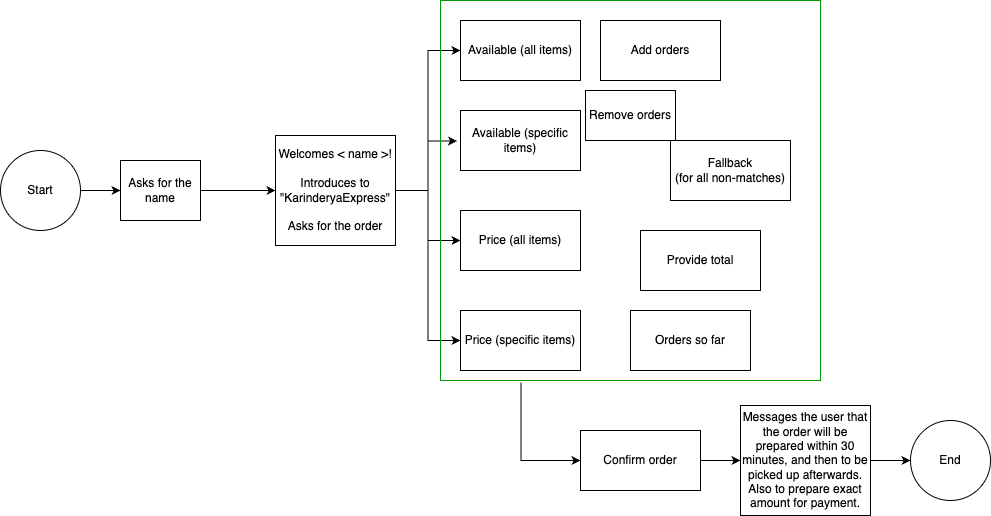

The diagram above was exported from draw.io. Its source (the exported page's mxGraphModel, read from the mxfile embedded in the PNG):
<mxGraphModel dx="1247" dy="636" grid="1" gridSize="10" guides="1" tooltips="1" connect="1" arrows="1" fold="1" page="1" pageScale="1" pageWidth="850" pageHeight="1100" math="0" shadow="0">
  <root>
    <mxCell id="0" />
    <mxCell id="1" parent="0" />
    <mxCell id="PaTegbLho28g4RymgYXO-7" value="" style="edgeStyle=orthogonalEdgeStyle;rounded=0;orthogonalLoop=1;jettySize=auto;html=1;" parent="1" source="PaTegbLho28g4RymgYXO-1" edge="1">
      <mxGeometry relative="1" as="geometry">
        <mxPoint x="150" y="280" as="targetPoint" />
      </mxGeometry>
    </mxCell>
    <mxCell id="PaTegbLho28g4RymgYXO-1" value="Start" style="ellipse;whiteSpace=wrap;html=1;aspect=fixed;" parent="1" vertex="1">
      <mxGeometry x="30" y="240" width="80" height="80" as="geometry" />
    </mxCell>
    <mxCell id="_Ldomcs8WoimqeL6SQEK-16" style="edgeStyle=orthogonalEdgeStyle;rounded=0;orthogonalLoop=1;jettySize=auto;html=1;entryX=0;entryY=0.5;entryDx=0;entryDy=0;strokeColor=#000000;" parent="1" source="PaTegbLho28g4RymgYXO-3" target="_Ldomcs8WoimqeL6SQEK-2" edge="1">
      <mxGeometry relative="1" as="geometry" />
    </mxCell>
    <mxCell id="_Ldomcs8WoimqeL6SQEK-17" style="edgeStyle=orthogonalEdgeStyle;rounded=0;orthogonalLoop=1;jettySize=auto;html=1;entryX=-0.029;entryY=0.508;entryDx=0;entryDy=0;entryPerimeter=0;strokeColor=#000000;" parent="1" source="PaTegbLho28g4RymgYXO-3" target="_Ldomcs8WoimqeL6SQEK-3" edge="1">
      <mxGeometry relative="1" as="geometry" />
    </mxCell>
    <mxCell id="_Ldomcs8WoimqeL6SQEK-19" style="edgeStyle=orthogonalEdgeStyle;rounded=0;orthogonalLoop=1;jettySize=auto;html=1;entryX=0;entryY=0.5;entryDx=0;entryDy=0;strokeColor=#000000;" parent="1" source="PaTegbLho28g4RymgYXO-3" target="_Ldomcs8WoimqeL6SQEK-4" edge="1">
      <mxGeometry relative="1" as="geometry" />
    </mxCell>
    <mxCell id="PaTegbLho28g4RymgYXO-3" value="Welcomes &amp;lt; name &amp;gt;!&lt;br&gt;&lt;br&gt;Introduces to &quot;KarinderyaExpress&quot;&lt;br&gt;&lt;br&gt;Asks for the order" style="rounded=0;whiteSpace=wrap;html=1;strokeColor=#000000;" parent="1" vertex="1">
      <mxGeometry x="305" y="225" width="120" height="110" as="geometry" />
    </mxCell>
    <mxCell id="_Ldomcs8WoimqeL6SQEK-14" style="edgeStyle=orthogonalEdgeStyle;rounded=0;orthogonalLoop=1;jettySize=auto;html=1;entryX=0;entryY=0.5;entryDx=0;entryDy=0;strokeColor=#000000;" parent="1" source="PaTegbLho28g4RymgYXO-8" target="PaTegbLho28g4RymgYXO-3" edge="1">
      <mxGeometry relative="1" as="geometry" />
    </mxCell>
    <mxCell id="PaTegbLho28g4RymgYXO-8" value="Asks for the name" style="rounded=0;whiteSpace=wrap;html=1;" parent="1" vertex="1">
      <mxGeometry x="150" y="250" width="80" height="60" as="geometry" />
    </mxCell>
    <mxCell id="_Ldomcs8WoimqeL6SQEK-2" value="Available (all items)" style="rounded=0;whiteSpace=wrap;html=1;" parent="1" vertex="1">
      <mxGeometry x="490" y="110" width="120" height="60" as="geometry" />
    </mxCell>
    <mxCell id="_Ldomcs8WoimqeL6SQEK-3" value="Available (specific items)" style="rounded=0;whiteSpace=wrap;html=1;" parent="1" vertex="1">
      <mxGeometry x="490" y="200" width="120" height="60" as="geometry" />
    </mxCell>
    <mxCell id="_Ldomcs8WoimqeL6SQEK-4" value="Price (all items)" style="rounded=0;whiteSpace=wrap;html=1;" parent="1" vertex="1">
      <mxGeometry x="490" y="300" width="120" height="60" as="geometry" />
    </mxCell>
    <mxCell id="_Ldomcs8WoimqeL6SQEK-5" value="Price (specific items)" style="rounded=0;whiteSpace=wrap;html=1;" parent="1" vertex="1">
      <mxGeometry x="490" y="400" width="120" height="60" as="geometry" />
    </mxCell>
    <mxCell id="_Ldomcs8WoimqeL6SQEK-6" value="Orders so far" style="rounded=0;whiteSpace=wrap;html=1;" parent="1" vertex="1">
      <mxGeometry x="660" y="400" width="120" height="60" as="geometry" />
    </mxCell>
    <mxCell id="_Ldomcs8WoimqeL6SQEK-7" value="Confirm order" style="rounded=0;whiteSpace=wrap;html=1;" parent="1" vertex="1">
      <mxGeometry x="610" y="520" width="120" height="60" as="geometry" />
    </mxCell>
    <mxCell id="_Ldomcs8WoimqeL6SQEK-41" style="edgeStyle=orthogonalEdgeStyle;rounded=0;orthogonalLoop=1;jettySize=auto;html=1;entryX=0;entryY=0.5;entryDx=0;entryDy=0;strokeColor=#000000;exitX=1;exitY=0.5;exitDx=0;exitDy=0;" parent="1" source="_Ldomcs8WoimqeL6SQEK-7" target="_Ldomcs8WoimqeL6SQEK-10" edge="1">
      <mxGeometry relative="1" as="geometry">
        <mxPoint x="900" y="530" as="sourcePoint" />
      </mxGeometry>
    </mxCell>
    <mxCell id="_Ldomcs8WoimqeL6SQEK-47" style="edgeStyle=orthogonalEdgeStyle;rounded=0;orthogonalLoop=1;jettySize=auto;html=1;entryX=0;entryY=0.5;entryDx=0;entryDy=0;strokeColor=#000000;" parent="1" source="_Ldomcs8WoimqeL6SQEK-10" target="_Ldomcs8WoimqeL6SQEK-46" edge="1">
      <mxGeometry relative="1" as="geometry" />
    </mxCell>
    <mxCell id="_Ldomcs8WoimqeL6SQEK-10" value="Messages the user that the order will be prepared&amp;nbsp;within 30 minutes, and then to be picked up afterwards. Also to prepare exact amount for payment." style="rounded=0;whiteSpace=wrap;html=1;" parent="1" vertex="1">
      <mxGeometry x="770" y="495" width="130" height="110" as="geometry" />
    </mxCell>
    <mxCell id="_Ldomcs8WoimqeL6SQEK-18" style="edgeStyle=orthogonalEdgeStyle;rounded=0;orthogonalLoop=1;jettySize=auto;html=1;entryX=0;entryY=0.5;entryDx=0;entryDy=0;strokeColor=#000000;exitX=1;exitY=0.5;exitDx=0;exitDy=0;" parent="1" source="PaTegbLho28g4RymgYXO-3" target="_Ldomcs8WoimqeL6SQEK-4" edge="1">
      <mxGeometry relative="1" as="geometry">
        <mxPoint x="425" y="355" as="sourcePoint" />
      </mxGeometry>
    </mxCell>
    <mxCell id="_Ldomcs8WoimqeL6SQEK-20" style="edgeStyle=orthogonalEdgeStyle;rounded=0;orthogonalLoop=1;jettySize=auto;html=1;entryX=0;entryY=0.5;entryDx=0;entryDy=0;strokeColor=#000000;exitX=1;exitY=0.5;exitDx=0;exitDy=0;" parent="1" source="PaTegbLho28g4RymgYXO-3" target="_Ldomcs8WoimqeL6SQEK-5" edge="1">
      <mxGeometry relative="1" as="geometry">
        <mxPoint x="425" y="355" as="sourcePoint" />
      </mxGeometry>
    </mxCell>
    <mxCell id="_Ldomcs8WoimqeL6SQEK-37" value="Fallback &lt;br&gt;(for all non-matches)" style="rounded=0;whiteSpace=wrap;html=1;" parent="1" vertex="1">
      <mxGeometry x="700" y="230" width="120" height="60" as="geometry" />
    </mxCell>
    <mxCell id="_Ldomcs8WoimqeL6SQEK-39" style="edgeStyle=orthogonalEdgeStyle;rounded=0;orthogonalLoop=1;jettySize=auto;html=1;entryX=0;entryY=0.5;entryDx=0;entryDy=0;strokeColor=#000000;exitX=0.212;exitY=1.005;exitDx=0;exitDy=0;exitPerimeter=0;" parent="1" source="_Ldomcs8WoimqeL6SQEK-38" target="_Ldomcs8WoimqeL6SQEK-7" edge="1">
      <mxGeometry relative="1" as="geometry" />
    </mxCell>
    <mxCell id="_Ldomcs8WoimqeL6SQEK-38" value="" style="rounded=0;whiteSpace=wrap;html=1;strokeColor=#009900;fillColor=none;" parent="1" vertex="1">
      <mxGeometry x="470" y="90" width="380" height="380" as="geometry" />
    </mxCell>
    <mxCell id="_Ldomcs8WoimqeL6SQEK-46" value="End" style="ellipse;whiteSpace=wrap;html=1;aspect=fixed;" parent="1" vertex="1">
      <mxGeometry x="940" y="510" width="80" height="80" as="geometry" />
    </mxCell>
    <mxCell id="BqwatTSuenotmXLD4DJa-2" value="Provide total" style="rounded=0;whiteSpace=wrap;html=1;" vertex="1" parent="1">
      <mxGeometry x="670" y="320" width="120" height="60" as="geometry" />
    </mxCell>
    <mxCell id="BqwatTSuenotmXLD4DJa-3" value="Add orders" style="rounded=0;whiteSpace=wrap;html=1;" vertex="1" parent="1">
      <mxGeometry x="630" y="110" width="120" height="60" as="geometry" />
    </mxCell>
    <mxCell id="BqwatTSuenotmXLD4DJa-4" value="Remove orders" style="rounded=0;whiteSpace=wrap;html=1;" vertex="1" parent="1">
      <mxGeometry x="615" y="180" width="90" height="50" as="geometry" />
    </mxCell>
  </root>
</mxGraphModel>